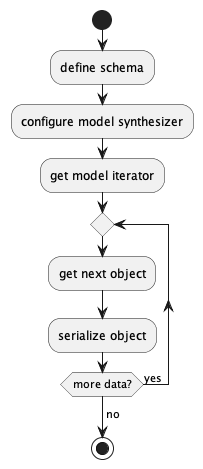

The diagram above was rendered by PlantUML. Its source (embedded in the PNG):
@startuml
start
:define schema;
:configure model synthesizer;
:get model iterator;
repeat
  :get next object;
  :serialize object;
repeat while (more data?) is (yes)
->no;
stop
@enduml